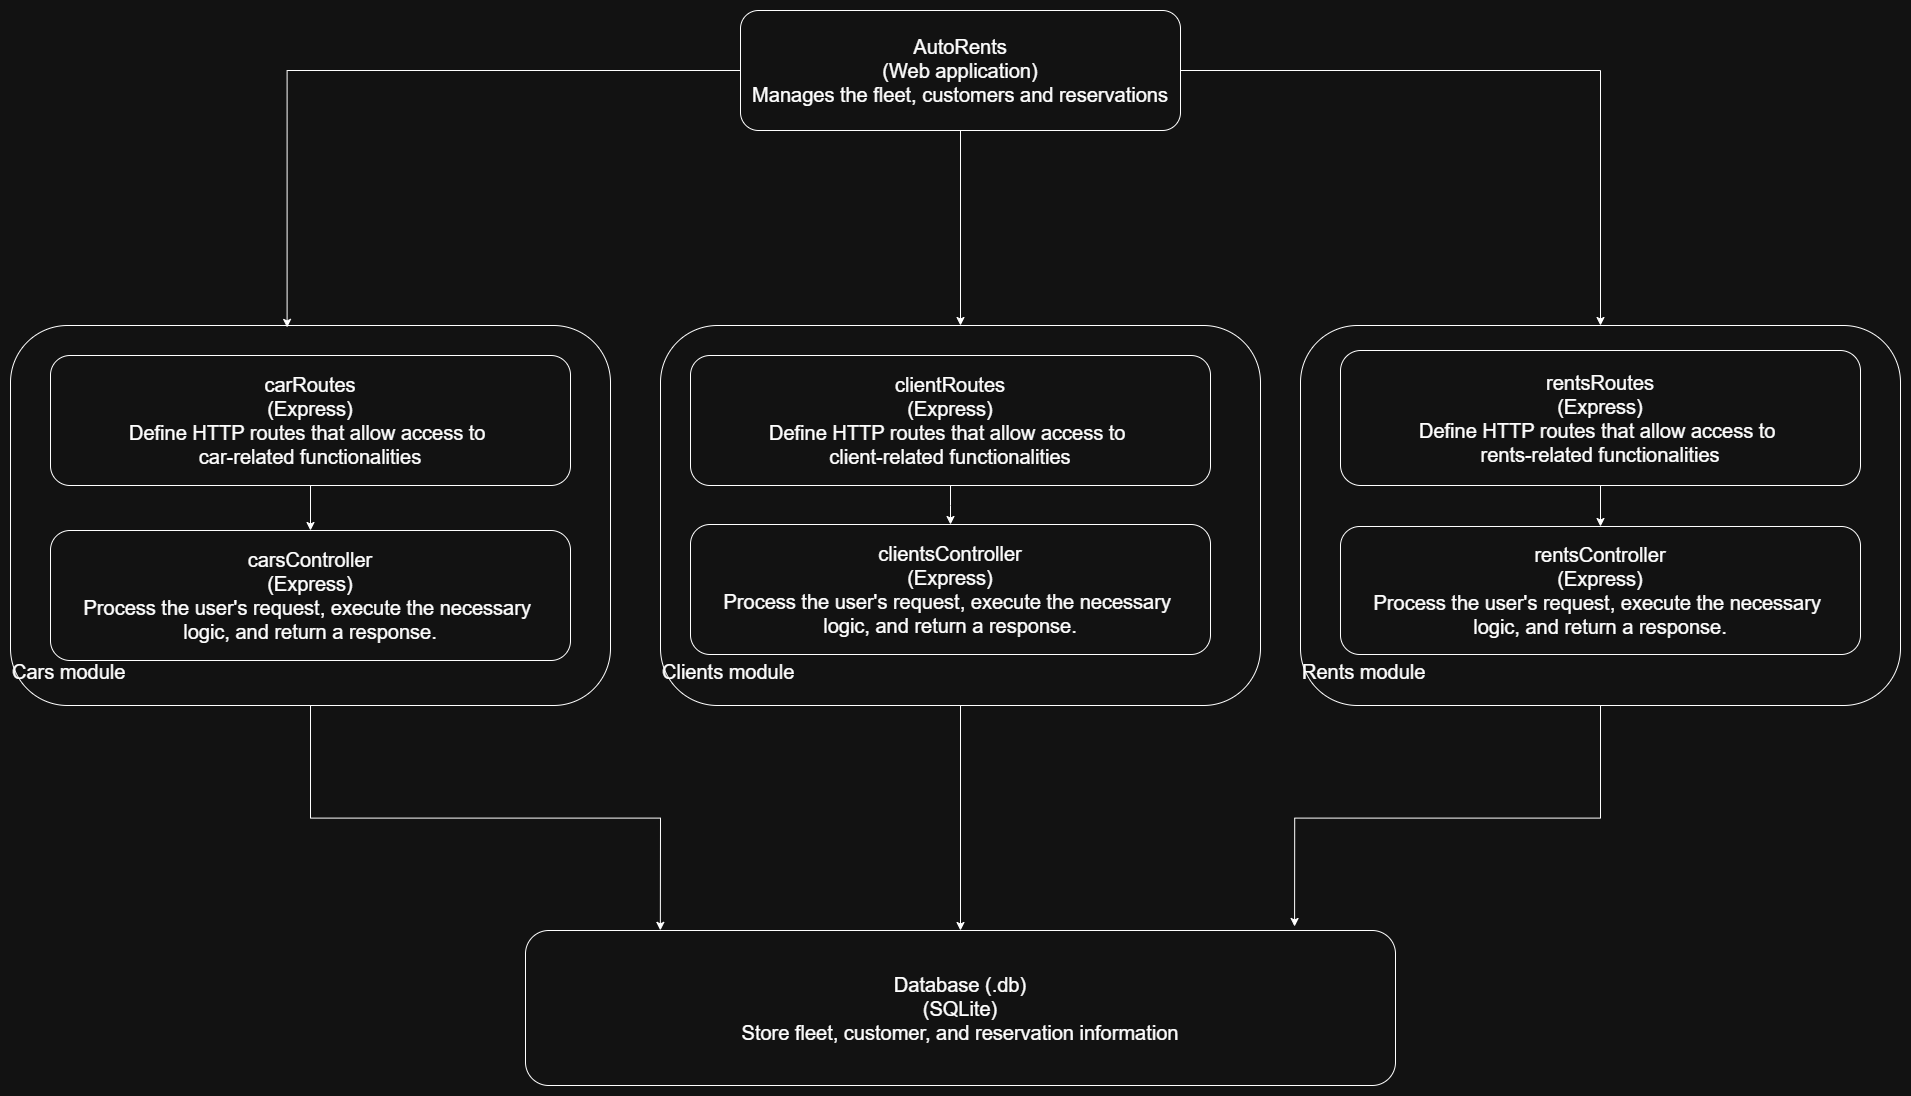

The diagram above was exported from draw.io. Its source (the exported page's mxGraphModel, read from the mxfile embedded in the PNG):
<mxGraphModel dx="3752" dy="1998" grid="1" gridSize="10" guides="1" tooltips="1" connect="1" arrows="1" fold="1" page="1" pageScale="1" pageWidth="300" pageHeight="250" math="0" shadow="0">
  <root>
    <mxCell id="0" />
    <mxCell id="1" parent="0" />
    <mxCell id="mLvXu53VMtEAxx_EtIgq-8" style="edgeStyle=orthogonalEdgeStyle;rounded=0;orthogonalLoop=1;jettySize=auto;html=1;entryX=0.5;entryY=0;entryDx=0;entryDy=0;fontSize=20;" parent="1" source="mLvXu53VMtEAxx_EtIgq-2" target="mLvXu53VMtEAxx_EtIgq-4" edge="1">
      <mxGeometry relative="1" as="geometry" />
    </mxCell>
    <mxCell id="JZFKyAy-tS6-16euNJq8-3" style="edgeStyle=orthogonalEdgeStyle;rounded=0;orthogonalLoop=1;jettySize=auto;html=1;" edge="1" parent="1" source="mLvXu53VMtEAxx_EtIgq-2" target="mLvXu53VMtEAxx_EtIgq-5">
      <mxGeometry relative="1" as="geometry" />
    </mxCell>
    <mxCell id="mLvXu53VMtEAxx_EtIgq-2" value="AutoRents&lt;br&gt;&lt;font&gt;(Web application)&lt;/font&gt;&lt;div&gt;&lt;span style=&quot;text-wrap-mode: nowrap;&quot;&gt;Manages the fleet, customers and reservations&lt;/span&gt;&lt;/div&gt;" style="rounded=1;whiteSpace=wrap;html=1;fontSize=20;" parent="1" vertex="1">
      <mxGeometry x="80" y="-320" width="440" height="120" as="geometry" />
    </mxCell>
    <mxCell id="mLvXu53VMtEAxx_EtIgq-3" value="&lt;div&gt;&lt;br&gt;&lt;/div&gt;&lt;div&gt;&lt;br&gt;&lt;/div&gt;&lt;div&gt;&lt;br&gt;&lt;/div&gt;&lt;div&gt;&lt;br&gt;&lt;/div&gt;&lt;div&gt;&lt;br&gt;&lt;/div&gt;&lt;div&gt;&lt;br&gt;&lt;/div&gt;&lt;div&gt;&lt;br&gt;&lt;/div&gt;&lt;div&gt;&lt;br&gt;&lt;/div&gt;&lt;div&gt;&lt;br&gt;&lt;/div&gt;&lt;div&gt;&lt;br&gt;&lt;/div&gt;&lt;div&gt;&lt;br&gt;&lt;/div&gt;&lt;div&gt;&lt;br&gt;&lt;/div&gt;&lt;div&gt;&lt;span style=&quot;background-color: transparent; color: light-dark(rgb(0, 0, 0), rgb(255, 255, 255));&quot;&gt;&lt;br&gt;&lt;/span&gt;&lt;/div&gt;&lt;div&gt;&lt;span style=&quot;background-color: transparent; color: light-dark(rgb(0, 0, 0), rgb(255, 255, 255));&quot;&gt;Cars module&lt;/span&gt;&lt;/div&gt;" style="rounded=1;whiteSpace=wrap;html=1;align=left;fontSize=20;" parent="1" vertex="1">
      <mxGeometry x="-650" y="-5" width="600" height="380" as="geometry" />
    </mxCell>
    <mxCell id="mLvXu53VMtEAxx_EtIgq-23" style="edgeStyle=orthogonalEdgeStyle;rounded=0;orthogonalLoop=1;jettySize=auto;html=1;entryX=0.5;entryY=0;entryDx=0;entryDy=0;fontSize=20;" parent="1" source="mLvXu53VMtEAxx_EtIgq-4" target="mLvXu53VMtEAxx_EtIgq-19" edge="1">
      <mxGeometry relative="1" as="geometry" />
    </mxCell>
    <mxCell id="mLvXu53VMtEAxx_EtIgq-4" value="&lt;div&gt;&lt;br&gt;&lt;/div&gt;&lt;div&gt;&lt;br&gt;&lt;/div&gt;&lt;div&gt;&lt;br&gt;&lt;/div&gt;&lt;div&gt;&lt;br&gt;&lt;/div&gt;&lt;div&gt;&lt;br&gt;&lt;/div&gt;&lt;div&gt;&lt;br&gt;&lt;/div&gt;&lt;div&gt;&lt;br&gt;&lt;/div&gt;&lt;div&gt;&lt;br&gt;&lt;/div&gt;&lt;div&gt;&lt;br&gt;&lt;/div&gt;&lt;div&gt;&lt;br&gt;&lt;/div&gt;&lt;div&gt;&lt;br&gt;&lt;/div&gt;&lt;div&gt;&lt;br&gt;&lt;/div&gt;&lt;div&gt;&lt;br&gt;&lt;/div&gt;&lt;div&gt;&lt;span style=&quot;background-color: transparent; color: light-dark(rgb(0, 0, 0), rgb(255, 255, 255));&quot;&gt;Clients module&lt;/span&gt;&lt;/div&gt;" style="rounded=1;whiteSpace=wrap;html=1;align=left;fontSize=20;" parent="1" vertex="1">
      <mxGeometry y="-5" width="600" height="380" as="geometry" />
    </mxCell>
    <mxCell id="mLvXu53VMtEAxx_EtIgq-5" value="&lt;div&gt;&lt;br&gt;&lt;/div&gt;&lt;div&gt;&lt;br&gt;&lt;/div&gt;&lt;div&gt;&lt;br&gt;&lt;/div&gt;&lt;div&gt;&lt;br&gt;&lt;/div&gt;&lt;div&gt;&lt;br&gt;&lt;/div&gt;&lt;div&gt;&lt;br&gt;&lt;/div&gt;&lt;div&gt;&lt;br&gt;&lt;/div&gt;&lt;div&gt;&lt;br&gt;&lt;/div&gt;&lt;div&gt;&lt;br&gt;&lt;/div&gt;&lt;div&gt;&lt;br&gt;&lt;/div&gt;&lt;div&gt;&lt;br&gt;&lt;/div&gt;&lt;div&gt;&lt;br&gt;&lt;/div&gt;&lt;div&gt;&lt;span style=&quot;background-color: transparent; color: light-dark(rgb(0, 0, 0), rgb(255, 255, 255));&quot;&gt;&lt;br&gt;&lt;/span&gt;&lt;/div&gt;&lt;div&gt;&lt;span style=&quot;background-color: transparent; color: light-dark(rgb(0, 0, 0), rgb(255, 255, 255));&quot;&gt;Rents module&lt;/span&gt;&lt;/div&gt;" style="rounded=1;whiteSpace=wrap;html=1;align=left;fontSize=20;" parent="1" vertex="1">
      <mxGeometry x="640" y="-5" width="600" height="380" as="geometry" />
    </mxCell>
    <mxCell id="mLvXu53VMtEAxx_EtIgq-6" style="edgeStyle=orthogonalEdgeStyle;rounded=0;orthogonalLoop=1;jettySize=auto;html=1;entryX=0.461;entryY=0.005;entryDx=0;entryDy=0;entryPerimeter=0;fontSize=20;" parent="1" source="mLvXu53VMtEAxx_EtIgq-2" target="mLvXu53VMtEAxx_EtIgq-3" edge="1">
      <mxGeometry relative="1" as="geometry" />
    </mxCell>
    <mxCell id="mLvXu53VMtEAxx_EtIgq-15" style="edgeStyle=orthogonalEdgeStyle;rounded=0;orthogonalLoop=1;jettySize=auto;html=1;entryX=0.5;entryY=0;entryDx=0;entryDy=0;fontSize=20;" parent="1" source="mLvXu53VMtEAxx_EtIgq-9" target="mLvXu53VMtEAxx_EtIgq-12" edge="1">
      <mxGeometry relative="1" as="geometry" />
    </mxCell>
    <mxCell id="mLvXu53VMtEAxx_EtIgq-9" value="carRoutes&lt;br&gt;&lt;font&gt;(Express)&lt;/font&gt;&lt;div&gt;&lt;span style=&quot;text-wrap-mode: nowrap;&quot;&gt;Define HTTP routes that allow access to&amp;nbsp;&lt;/span&gt;&lt;/div&gt;&lt;div&gt;&lt;span style=&quot;text-wrap-mode: nowrap;&quot;&gt;car-related functionalities&lt;/span&gt;&lt;/div&gt;" style="rounded=1;whiteSpace=wrap;html=1;fontSize=20;" parent="1" vertex="1">
      <mxGeometry x="-610" y="25" width="520" height="130" as="geometry" />
    </mxCell>
    <mxCell id="mLvXu53VMtEAxx_EtIgq-16" style="edgeStyle=orthogonalEdgeStyle;rounded=0;orthogonalLoop=1;jettySize=auto;html=1;entryX=0.5;entryY=0;entryDx=0;entryDy=0;fontSize=20;" parent="1" source="mLvXu53VMtEAxx_EtIgq-10" target="mLvXu53VMtEAxx_EtIgq-13" edge="1">
      <mxGeometry relative="1" as="geometry" />
    </mxCell>
    <mxCell id="mLvXu53VMtEAxx_EtIgq-10" value="clientRoutes&lt;br&gt;&lt;font&gt;(Express)&lt;/font&gt;&lt;div&gt;&lt;span style=&quot;text-wrap-mode: nowrap;&quot;&gt;Define HTTP routes that allow access to&amp;nbsp;&lt;/span&gt;&lt;/div&gt;&lt;div&gt;&lt;span style=&quot;text-wrap-mode: nowrap;&quot;&gt;client-related functionalities&lt;/span&gt;&lt;/div&gt;" style="rounded=1;whiteSpace=wrap;html=1;fontSize=20;" parent="1" vertex="1">
      <mxGeometry x="30" y="25" width="520" height="130" as="geometry" />
    </mxCell>
    <mxCell id="mLvXu53VMtEAxx_EtIgq-17" style="edgeStyle=orthogonalEdgeStyle;rounded=0;orthogonalLoop=1;jettySize=auto;html=1;entryX=0.5;entryY=0;entryDx=0;entryDy=0;fontSize=20;" parent="1" source="mLvXu53VMtEAxx_EtIgq-11" target="mLvXu53VMtEAxx_EtIgq-14" edge="1">
      <mxGeometry relative="1" as="geometry" />
    </mxCell>
    <mxCell id="mLvXu53VMtEAxx_EtIgq-11" value="rentsRoutes&lt;br&gt;&lt;font&gt;(Express)&lt;/font&gt;&lt;div&gt;&lt;span style=&quot;text-wrap-mode: nowrap;&quot;&gt;Define HTTP routes that allow access to&amp;nbsp;&lt;/span&gt;&lt;/div&gt;&lt;div&gt;&lt;span style=&quot;text-wrap-mode: nowrap;&quot;&gt;rents-related functionalities&lt;/span&gt;&lt;/div&gt;" style="rounded=1;whiteSpace=wrap;html=1;fontSize=20;" parent="1" vertex="1">
      <mxGeometry x="680" y="20" width="520" height="135" as="geometry" />
    </mxCell>
    <mxCell id="mLvXu53VMtEAxx_EtIgq-12" value="carsController&lt;br&gt;&lt;font&gt;(Express)&lt;/font&gt;&lt;div&gt;&lt;span style=&quot;text-wrap-mode: nowrap;&quot;&gt;Process the user's request, execute the necessary&amp;nbsp;&lt;/span&gt;&lt;/div&gt;&lt;div&gt;&lt;span style=&quot;text-wrap-mode: nowrap;&quot;&gt;logic, and return a response.&lt;/span&gt;&lt;/div&gt;" style="rounded=1;whiteSpace=wrap;html=1;fontSize=20;" parent="1" vertex="1">
      <mxGeometry x="-610" y="200" width="520" height="130" as="geometry" />
    </mxCell>
    <mxCell id="mLvXu53VMtEAxx_EtIgq-13" value="clientsController&lt;br&gt;&lt;font&gt;(Express)&lt;/font&gt;&lt;div&gt;&lt;span style=&quot;text-wrap-mode: nowrap;&quot;&gt;Process the user's request, execute the necessary&amp;nbsp;&lt;/span&gt;&lt;/div&gt;&lt;div&gt;&lt;span style=&quot;text-wrap-mode: nowrap;&quot;&gt;logic, and return a response.&lt;/span&gt;&lt;/div&gt;" style="rounded=1;whiteSpace=wrap;html=1;fontSize=20;" parent="1" vertex="1">
      <mxGeometry x="30" y="194" width="520" height="130" as="geometry" />
    </mxCell>
    <mxCell id="mLvXu53VMtEAxx_EtIgq-14" value="rentsController&lt;br&gt;&lt;font&gt;(Express)&lt;/font&gt;&lt;div&gt;&lt;span style=&quot;text-wrap-mode: nowrap;&quot;&gt;Process the user's request, execute the necessary&amp;nbsp;&lt;/span&gt;&lt;/div&gt;&lt;div&gt;&lt;span style=&quot;text-wrap-mode: nowrap;&quot;&gt;logic, and return a response.&lt;/span&gt;&lt;/div&gt;" style="rounded=1;whiteSpace=wrap;html=1;fontSize=20;" parent="1" vertex="1">
      <mxGeometry x="680" y="196" width="520" height="128" as="geometry" />
    </mxCell>
    <mxCell id="mLvXu53VMtEAxx_EtIgq-19" value="Database (.db)&lt;br&gt;&lt;font&gt;(SQLite)&lt;/font&gt;&lt;div&gt;&lt;span style=&quot;text-wrap-mode: nowrap;&quot;&gt;Store fleet, customer, and reservation information&lt;/span&gt;&lt;/div&gt;" style="rounded=1;whiteSpace=wrap;html=1;fontSize=20;" parent="1" vertex="1">
      <mxGeometry x="-135" y="600" width="870" height="155" as="geometry" />
    </mxCell>
    <mxCell id="mLvXu53VMtEAxx_EtIgq-24" style="edgeStyle=orthogonalEdgeStyle;rounded=0;orthogonalLoop=1;jettySize=auto;html=1;entryX=0.155;entryY=-0.001;entryDx=0;entryDy=0;entryPerimeter=0;fontSize=20;" parent="1" source="mLvXu53VMtEAxx_EtIgq-3" target="mLvXu53VMtEAxx_EtIgq-19" edge="1">
      <mxGeometry relative="1" as="geometry" />
    </mxCell>
    <mxCell id="JZFKyAy-tS6-16euNJq8-4" style="edgeStyle=orthogonalEdgeStyle;rounded=0;orthogonalLoop=1;jettySize=auto;html=1;entryX=0.884;entryY=-0.026;entryDx=0;entryDy=0;entryPerimeter=0;" edge="1" parent="1" source="mLvXu53VMtEAxx_EtIgq-5" target="mLvXu53VMtEAxx_EtIgq-19">
      <mxGeometry relative="1" as="geometry" />
    </mxCell>
  </root>
</mxGraphModel>